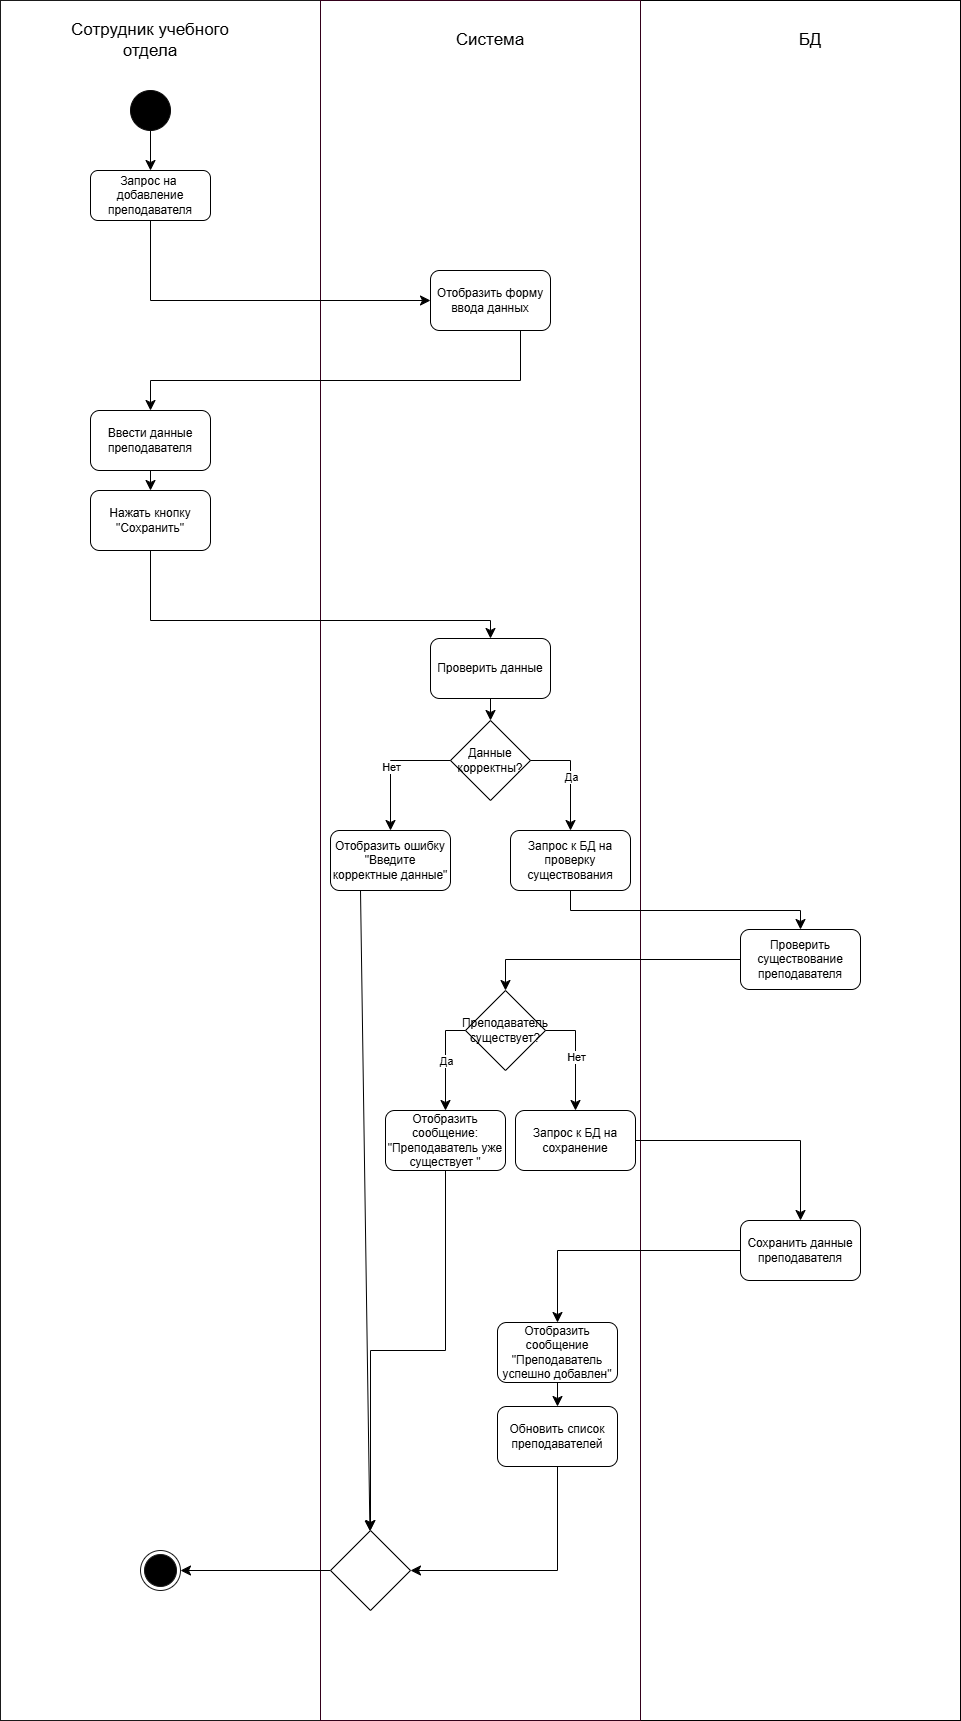

The diagram above was exported from draw.io. Its source (the exported page's mxGraphModel, read from the mxfile embedded in the PNG):
<mxGraphModel dx="1744" dy="946" grid="1" gridSize="10" guides="1" tooltips="1" connect="1" arrows="1" fold="1" page="1" pageScale="1" pageWidth="827" pageHeight="1169" math="0" shadow="0">
  <root>
    <mxCell id="0" />
    <mxCell id="1" parent="0" />
    <mxCell id="TK01Oh8qeMArQI9EXrVC-1" parent="1" style="rounded=0;whiteSpace=wrap;html=1;direction=south;strokeColor=light-dark(#1a1a1a, #ff9090);movable=1;resizable=1;rotatable=1;deletable=1;editable=1;locked=0;connectable=1;" value="" vertex="1">
      <mxGeometry height="1720" width="320" x="100" y="210" as="geometry" />
    </mxCell>
    <mxCell id="TK01Oh8qeMArQI9EXrVC-2" parent="1" style="rounded=0;whiteSpace=wrap;html=1;direction=south;movable=1;resizable=1;rotatable=1;deletable=1;editable=1;locked=0;connectable=1;" value="" vertex="1">
      <mxGeometry height="1720" width="320" x="740" y="210" as="geometry" />
    </mxCell>
    <mxCell id="TK01Oh8qeMArQI9EXrVC-3" parent="1" style="rounded=0;whiteSpace=wrap;html=1;direction=south;strokeColor=#33001A;movable=1;resizable=1;rotatable=1;deletable=1;editable=1;locked=0;connectable=1;" value="" vertex="1">
      <mxGeometry height="1720" width="320" x="420" y="210" as="geometry" />
    </mxCell>
    <mxCell id="TK01Oh8qeMArQI9EXrVC-4" parent="1" style="text;html=1;whiteSpace=wrap;strokeColor=none;fillColor=none;align=center;verticalAlign=middle;rounded=0;movable=1;resizable=1;rotatable=1;deletable=1;editable=1;locked=0;connectable=1;" value="&lt;font style=&quot;font-size: 17px;&quot;&gt;Сотрудник учебного отдела&lt;/font&gt;" vertex="1">
      <mxGeometry height="30" width="170" x="165" y="235" as="geometry" />
    </mxCell>
    <mxCell id="TK01Oh8qeMArQI9EXrVC-5" parent="1" style="text;html=1;whiteSpace=wrap;strokeColor=none;fillColor=none;align=center;verticalAlign=middle;rounded=0;movable=0;resizable=0;rotatable=0;deletable=0;editable=0;locked=1;connectable=0;" value="&lt;font style=&quot;font-size: 17px;&quot;&gt;Система&lt;/font&gt;" vertex="1">
      <mxGeometry height="40" width="100" x="540" y="230" as="geometry" />
    </mxCell>
    <mxCell id="TK01Oh8qeMArQI9EXrVC-6" parent="1" style="text;html=1;whiteSpace=wrap;strokeColor=none;fillColor=none;align=center;verticalAlign=middle;rounded=0;movable=0;resizable=0;rotatable=0;deletable=0;editable=0;locked=1;connectable=0;" value="&lt;font style=&quot;font-size: 17px;&quot;&gt;БД&lt;/font&gt;" vertex="1">
      <mxGeometry height="40" width="100" x="860" y="230" as="geometry" />
    </mxCell>
    <mxCell id="TK01Oh8qeMArQI9EXrVC-8" parent="1" style="rounded=1;whiteSpace=wrap;html=1;" value="Запрос на&amp;nbsp;&lt;div&gt;&lt;span style=&quot;background-color: transparent; color: light-dark(rgb(0, 0, 0), rgb(255, 255, 255));&quot;&gt;добавление преподавателя&lt;/span&gt;&lt;/div&gt;" vertex="1">
      <mxGeometry height="50" width="120" x="190" y="380" as="geometry" />
    </mxCell>
    <mxCell id="TK01Oh8qeMArQI9EXrVC-11" edge="1" parent="1" source="TK01Oh8qeMArQI9EXrVC-8" style="edgeStyle=orthogonalEdgeStyle;rounded=0;orthogonalLoop=1;jettySize=auto;html=1;exitX=0.5;exitY=1;exitDx=0;exitDy=0;entryX=0;entryY=0.5;entryDx=0;entryDy=0;fontSize=12;startSize=8;endSize=8;" target="TK01Oh8qeMArQI9EXrVC-14">
      <mxGeometry relative="1" as="geometry">
        <Array as="points">
          <mxPoint x="250" y="510" />
        </Array>
        <mxPoint x="249.9999999999999" y="530" as="sourcePoint" />
        <mxPoint x="589.9999999999999" y="596" as="targetPoint" />
      </mxGeometry>
    </mxCell>
    <mxCell id="TK01Oh8qeMArQI9EXrVC-14" parent="1" style="rounded=1;whiteSpace=wrap;html=1;" value="Отобразить форму ввода данных" vertex="1">
      <mxGeometry height="60" width="120" x="530" y="480" as="geometry" />
    </mxCell>
    <mxCell id="TK01Oh8qeMArQI9EXrVC-17" edge="1" parent="1" source="TK01Oh8qeMArQI9EXrVC-14" style="edgeStyle=orthogonalEdgeStyle;rounded=0;orthogonalLoop=1;jettySize=auto;html=1;exitX=0.75;exitY=1;exitDx=0;exitDy=0;entryX=0.5;entryY=0;entryDx=0;entryDy=0;fontSize=12;startSize=8;endSize=8;" target="TK01Oh8qeMArQI9EXrVC-20">
      <mxGeometry relative="1" as="geometry">
        <Array as="points">
          <mxPoint x="620" y="590" />
          <mxPoint x="250" y="590" />
        </Array>
        <mxPoint x="589.9999999999998" y="770" as="sourcePoint" />
      </mxGeometry>
    </mxCell>
    <mxCell id="TK01Oh8qeMArQI9EXrVC-20" parent="1" style="rounded=1;whiteSpace=wrap;html=1;" value="Ввести данные преподавателя" vertex="1">
      <mxGeometry height="60" width="120" x="190" y="620" as="geometry" />
    </mxCell>
    <mxCell id="TK01Oh8qeMArQI9EXrVC-21" edge="1" parent="1" source="TK01Oh8qeMArQI9EXrVC-20" style="edgeStyle=none;curved=1;rounded=0;orthogonalLoop=1;jettySize=auto;html=1;exitX=0.5;exitY=1;exitDx=0;exitDy=0;entryX=0.5;entryY=0;entryDx=0;entryDy=0;fontSize=12;startSize=8;endSize=8;" target="TK01Oh8qeMArQI9EXrVC-24">
      <mxGeometry relative="1" as="geometry">
        <mxPoint x="250" y="770" as="sourcePoint" />
      </mxGeometry>
    </mxCell>
    <mxCell id="TK01Oh8qeMArQI9EXrVC-23" edge="1" parent="1" source="TK01Oh8qeMArQI9EXrVC-24" style="edgeStyle=orthogonalEdgeStyle;rounded=0;orthogonalLoop=1;jettySize=auto;html=1;exitX=0.5;exitY=1;exitDx=0;exitDy=0;entryX=0.5;entryY=0;entryDx=0;entryDy=0;fontSize=12;startSize=8;endSize=8;" target="TK01Oh8qeMArQI9EXrVC-26">
      <mxGeometry relative="1" as="geometry">
        <Array as="points">
          <mxPoint x="250" y="830" />
          <mxPoint x="590" y="830" />
        </Array>
        <mxPoint x="250" y="550" as="sourcePoint" />
      </mxGeometry>
    </mxCell>
    <mxCell id="TK01Oh8qeMArQI9EXrVC-24" parent="1" style="rounded=1;whiteSpace=wrap;html=1;" value="Нажать кнопку &quot;Сохранить&quot;" vertex="1">
      <mxGeometry height="60" width="120" x="190" y="700" as="geometry" />
    </mxCell>
    <mxCell id="TK01Oh8qeMArQI9EXrVC-25" edge="1" parent="1" source="TK01Oh8qeMArQI9EXrVC-26" style="edgeStyle=none;curved=1;rounded=0;orthogonalLoop=1;jettySize=auto;html=1;exitX=0.5;exitY=1;exitDx=0;exitDy=0;entryX=0.5;entryY=0;entryDx=0;entryDy=0;fontSize=12;startSize=8;endSize=8;" target="TK01Oh8qeMArQI9EXrVC-27">
      <mxGeometry relative="1" as="geometry" />
    </mxCell>
    <mxCell id="TK01Oh8qeMArQI9EXrVC-26" parent="1" style="rounded=1;whiteSpace=wrap;html=1;" value="Проверить данные" vertex="1">
      <mxGeometry height="60" width="120" x="530" y="848" as="geometry" />
    </mxCell>
    <mxCell id="TK01Oh8qeMArQI9EXrVC-27" parent="1" style="rhombus;whiteSpace=wrap;html=1;" value="Данные корректны?" vertex="1">
      <mxGeometry height="80" width="80" x="550" y="930" as="geometry" />
    </mxCell>
    <mxCell id="TK01Oh8qeMArQI9EXrVC-28" edge="1" parent="1" source="TK01Oh8qeMArQI9EXrVC-29" style="edgeStyle=orthogonalEdgeStyle;rounded=0;orthogonalLoop=1;jettySize=auto;html=1;exitX=0.5;exitY=1;exitDx=0;exitDy=0;entryX=0.5;entryY=0;entryDx=0;entryDy=0;fontSize=12;startSize=8;endSize=8;" target="TK01Oh8qeMArQI9EXrVC-39">
      <mxGeometry relative="1" as="geometry">
        <Array as="points">
          <mxPoint x="670" y="1120" />
          <mxPoint x="900" y="1120" />
        </Array>
      </mxGeometry>
    </mxCell>
    <mxCell id="TK01Oh8qeMArQI9EXrVC-29" parent="1" style="rounded=1;whiteSpace=wrap;html=1;" value="Запрос к БД на проверку существования" vertex="1">
      <mxGeometry height="60" width="120" x="610" y="1040" as="geometry" />
    </mxCell>
    <mxCell id="TK01Oh8qeMArQI9EXrVC-30" edge="1" parent="1" source="TK01Oh8qeMArQI9EXrVC-31" style="edgeStyle=none;curved=1;rounded=0;orthogonalLoop=1;jettySize=auto;html=1;exitX=0.25;exitY=1;exitDx=0;exitDy=0;fontSize=12;startSize=8;endSize=8;" target="TK01Oh8qeMArQI9EXrVC-78">
      <mxGeometry relative="1" as="geometry">
        <mxPoint x="490" y="1557" as="targetPoint" />
      </mxGeometry>
    </mxCell>
    <mxCell id="TK01Oh8qeMArQI9EXrVC-31" parent="1" style="rounded=1;whiteSpace=wrap;html=1;" value="Отобразить ошибку &quot;Введите корректные данные&quot;" vertex="1">
      <mxGeometry height="60" width="120" x="430" y="1040" as="geometry" />
    </mxCell>
    <mxCell id="TK01Oh8qeMArQI9EXrVC-32" edge="1" parent="1" source="TK01Oh8qeMArQI9EXrVC-27" style="endArrow=classic;html=1;rounded=0;fontSize=12;startSize=8;endSize=8;exitX=1;exitY=0.5;exitDx=0;exitDy=0;entryX=0.5;entryY=0;entryDx=0;entryDy=0;edgeStyle=orthogonalEdgeStyle;" target="TK01Oh8qeMArQI9EXrVC-29" value="">
      <mxGeometry relative="1" as="geometry">
        <mxPoint x="450" y="930" as="sourcePoint" />
        <mxPoint x="550" y="930" as="targetPoint" />
      </mxGeometry>
    </mxCell>
    <mxCell id="TK01Oh8qeMArQI9EXrVC-33" connectable="0" parent="TK01Oh8qeMArQI9EXrVC-32" style="edgeLabel;resizable=0;html=1;;align=center;verticalAlign=middle;" value="Да" vertex="1">
      <mxGeometry relative="1" as="geometry" />
    </mxCell>
    <mxCell id="TK01Oh8qeMArQI9EXrVC-34" edge="1" parent="1" source="TK01Oh8qeMArQI9EXrVC-27" style="endArrow=classic;html=1;rounded=0;fontSize=12;startSize=8;endSize=8;exitX=0;exitY=0.5;exitDx=0;exitDy=0;entryX=0.5;entryY=0;entryDx=0;entryDy=0;edgeStyle=orthogonalEdgeStyle;" target="TK01Oh8qeMArQI9EXrVC-31" value="">
      <mxGeometry relative="1" as="geometry">
        <mxPoint x="700" y="970" as="sourcePoint" />
        <mxPoint x="660" y="1050" as="targetPoint" />
      </mxGeometry>
    </mxCell>
    <mxCell id="TK01Oh8qeMArQI9EXrVC-35" connectable="0" parent="TK01Oh8qeMArQI9EXrVC-34" style="edgeLabel;resizable=0;html=1;;align=center;verticalAlign=middle;" value="Нет" vertex="1">
      <mxGeometry relative="1" as="geometry" />
    </mxCell>
    <mxCell id="TK01Oh8qeMArQI9EXrVC-36" edge="1" parent="1" source="TK01Oh8qeMArQI9EXrVC-37" style="edgeStyle=none;curved=1;rounded=0;orthogonalLoop=1;jettySize=auto;html=1;exitX=0.5;exitY=1;exitDx=0;exitDy=0;entryX=0.5;entryY=0;entryDx=0;entryDy=0;fontSize=12;startSize=8;endSize=8;" target="TK01Oh8qeMArQI9EXrVC-8">
      <mxGeometry relative="1" as="geometry" />
    </mxCell>
    <mxCell id="TK01Oh8qeMArQI9EXrVC-37" parent="1" style="ellipse;whiteSpace=wrap;html=1;aspect=fixed;strokeColor=light-dark(#0d0c0c, #ededed);fillColor=#000000;" value="" vertex="1">
      <mxGeometry height="40" width="40" x="230" y="300" as="geometry" />
    </mxCell>
    <mxCell id="TK01Oh8qeMArQI9EXrVC-90" edge="1" parent="1" source="TK01Oh8qeMArQI9EXrVC-39" style="edgeStyle=orthogonalEdgeStyle;rounded=0;orthogonalLoop=1;jettySize=auto;html=1;exitX=0;exitY=0.5;exitDx=0;exitDy=0;entryX=0.5;entryY=0;entryDx=0;entryDy=0;fontSize=12;startSize=8;endSize=8;" target="TK01Oh8qeMArQI9EXrVC-81">
      <mxGeometry relative="1" as="geometry" />
    </mxCell>
    <mxCell id="TK01Oh8qeMArQI9EXrVC-39" parent="1" style="rounded=1;whiteSpace=wrap;html=1;" value="Проверить существование преподавателя" vertex="1">
      <mxGeometry height="60" width="120" x="840" y="1139" as="geometry" />
    </mxCell>
    <mxCell id="TK01Oh8qeMArQI9EXrVC-44" edge="1" parent="1" source="TK01Oh8qeMArQI9EXrVC-45" style="edgeStyle=none;curved=1;rounded=0;orthogonalLoop=1;jettySize=auto;html=1;exitX=0.5;exitY=1;exitDx=0;exitDy=0;entryX=0.5;entryY=0;entryDx=0;entryDy=0;fontSize=12;startSize=8;endSize=8;" target="TK01Oh8qeMArQI9EXrVC-47">
      <mxGeometry relative="1" as="geometry" />
    </mxCell>
    <mxCell id="TK01Oh8qeMArQI9EXrVC-45" parent="1" style="rounded=1;whiteSpace=wrap;html=1;" value="Отобразить сообщение &quot;Преподаватель успешно добавлен&quot;" vertex="1">
      <mxGeometry height="60" width="120" x="597" y="1532" as="geometry" />
    </mxCell>
    <mxCell id="TK01Oh8qeMArQI9EXrVC-46" edge="1" parent="1" source="TK01Oh8qeMArQI9EXrVC-47" style="edgeStyle=orthogonalEdgeStyle;rounded=0;orthogonalLoop=1;jettySize=auto;html=1;exitX=0.5;exitY=1;exitDx=0;exitDy=0;entryX=1;entryY=0.5;entryDx=0;entryDy=0;fontSize=12;startSize=8;endSize=8;" target="TK01Oh8qeMArQI9EXrVC-78">
      <mxGeometry relative="1" as="geometry">
        <mxPoint x="530" y="1716" as="targetPoint" />
      </mxGeometry>
    </mxCell>
    <mxCell id="TK01Oh8qeMArQI9EXrVC-47" parent="1" style="rounded=1;whiteSpace=wrap;html=1;" value="&lt;span style=&quot;font-size: 12px;&quot;&gt;Обновить список преподавателей&lt;/span&gt;" vertex="1">
      <mxGeometry height="60" width="120" x="597" y="1616" as="geometry" />
    </mxCell>
    <mxCell id="TK01Oh8qeMArQI9EXrVC-77" parent="1" style="ellipse;html=1;shape=endState;fillColor=#000000;strokeColor=light-dark(#1a1a1a, #ff9090);" value="" vertex="1">
      <mxGeometry height="40" width="40" x="240" y="1760" as="geometry" />
    </mxCell>
    <mxCell id="TK01Oh8qeMArQI9EXrVC-96" edge="1" parent="1" source="TK01Oh8qeMArQI9EXrVC-78" style="edgeStyle=orthogonalEdgeStyle;shape=connector;rounded=0;orthogonalLoop=1;jettySize=auto;html=1;exitX=0;exitY=0.5;exitDx=0;exitDy=0;entryX=1;entryY=0.5;entryDx=0;entryDy=0;strokeColor=default;align=center;verticalAlign=middle;fontFamily=Helvetica;fontSize=12;fontColor=default;labelBackgroundColor=default;startSize=8;endArrow=classic;endSize=8;" target="TK01Oh8qeMArQI9EXrVC-77">
      <mxGeometry relative="1" as="geometry" />
    </mxCell>
    <mxCell id="TK01Oh8qeMArQI9EXrVC-78" parent="1" style="rhombus;whiteSpace=wrap;html=1;" value="" vertex="1">
      <mxGeometry height="80" width="80" x="430" y="1740" as="geometry" />
    </mxCell>
    <mxCell id="TK01Oh8qeMArQI9EXrVC-81" parent="1" style="rhombus;whiteSpace=wrap;html=1;" value="Преподаватель существует?" vertex="1">
      <mxGeometry height="80" width="80" x="565" y="1200" as="geometry" />
    </mxCell>
    <mxCell id="TK01Oh8qeMArQI9EXrVC-97" edge="1" parent="1" source="TK01Oh8qeMArQI9EXrVC-82" style="edgeStyle=orthogonalEdgeStyle;shape=connector;rounded=0;orthogonalLoop=1;jettySize=auto;html=1;exitX=0.5;exitY=1;exitDx=0;exitDy=0;entryX=0.5;entryY=0;entryDx=0;entryDy=0;strokeColor=default;align=center;verticalAlign=middle;fontFamily=Helvetica;fontSize=12;fontColor=default;labelBackgroundColor=default;startSize=8;endArrow=classic;endSize=8;" target="TK01Oh8qeMArQI9EXrVC-78">
      <mxGeometry relative="1" as="geometry" />
    </mxCell>
    <mxCell id="TK01Oh8qeMArQI9EXrVC-82" parent="1" style="rounded=1;whiteSpace=wrap;html=1;" value="Отобразить сообщение: &quot;Преподаватель уже существует &quot;" vertex="1">
      <mxGeometry height="60" width="120" x="485" y="1320" as="geometry" />
    </mxCell>
    <mxCell id="TK01Oh8qeMArQI9EXrVC-83" edge="1" parent="1" source="TK01Oh8qeMArQI9EXrVC-81" style="endArrow=classic;html=1;rounded=0;fontSize=12;startSize=8;endSize=8;exitX=0;exitY=0.5;exitDx=0;exitDy=0;entryX=0.5;entryY=0;entryDx=0;entryDy=0;edgeStyle=orthogonalEdgeStyle;" target="TK01Oh8qeMArQI9EXrVC-82" value="">
      <mxGeometry relative="1" as="geometry">
        <mxPoint x="535" y="1210" as="sourcePoint" />
        <mxPoint x="575" y="1280" as="targetPoint" />
      </mxGeometry>
    </mxCell>
    <mxCell id="TK01Oh8qeMArQI9EXrVC-84" connectable="0" parent="TK01Oh8qeMArQI9EXrVC-83" style="edgeLabel;resizable=0;html=1;;align=center;verticalAlign=middle;" value="Да" vertex="1">
      <mxGeometry relative="1" as="geometry" />
    </mxCell>
    <mxCell id="TK01Oh8qeMArQI9EXrVC-92" edge="1" parent="1" source="TK01Oh8qeMArQI9EXrVC-87" style="edgeStyle=orthogonalEdgeStyle;rounded=0;orthogonalLoop=1;jettySize=auto;html=1;exitX=1;exitY=0.5;exitDx=0;exitDy=0;entryX=0.5;entryY=0;entryDx=0;entryDy=0;fontSize=12;startSize=8;endSize=8;" target="TK01Oh8qeMArQI9EXrVC-91">
      <mxGeometry relative="1" as="geometry" />
    </mxCell>
    <mxCell id="TK01Oh8qeMArQI9EXrVC-87" parent="1" style="rounded=1;whiteSpace=wrap;html=1;" value="Запрос к БД на сохранение" vertex="1">
      <mxGeometry height="60" width="120" x="615" y="1320" as="geometry" />
    </mxCell>
    <mxCell id="TK01Oh8qeMArQI9EXrVC-88" edge="1" parent="1" source="TK01Oh8qeMArQI9EXrVC-81" style="endArrow=classic;html=1;rounded=0;fontSize=12;startSize=8;endSize=8;exitX=1;exitY=0.5;exitDx=0;exitDy=0;entryX=0.5;entryY=0;entryDx=0;entryDy=0;edgeStyle=orthogonalEdgeStyle;" target="TK01Oh8qeMArQI9EXrVC-87" value="">
      <mxGeometry relative="1" as="geometry">
        <mxPoint x="770" y="1200" as="sourcePoint" />
        <mxPoint x="710" y="1270" as="targetPoint" />
      </mxGeometry>
    </mxCell>
    <mxCell id="TK01Oh8qeMArQI9EXrVC-89" connectable="0" parent="TK01Oh8qeMArQI9EXrVC-88" style="edgeLabel;resizable=0;html=1;;align=center;verticalAlign=middle;" value="Нет" vertex="1">
      <mxGeometry relative="1" as="geometry" />
    </mxCell>
    <mxCell id="TK01Oh8qeMArQI9EXrVC-93" edge="1" parent="1" source="TK01Oh8qeMArQI9EXrVC-91" style="edgeStyle=orthogonalEdgeStyle;shape=connector;rounded=0;orthogonalLoop=1;jettySize=auto;html=1;exitX=0;exitY=0.5;exitDx=0;exitDy=0;entryX=0.5;entryY=0;entryDx=0;entryDy=0;strokeColor=default;align=center;verticalAlign=middle;fontFamily=Helvetica;fontSize=12;fontColor=default;labelBackgroundColor=default;startSize=8;endArrow=classic;endSize=8;" target="TK01Oh8qeMArQI9EXrVC-45">
      <mxGeometry relative="1" as="geometry" />
    </mxCell>
    <mxCell id="TK01Oh8qeMArQI9EXrVC-91" parent="1" style="rounded=1;whiteSpace=wrap;html=1;" value="Сохранить данные преподавателя" vertex="1">
      <mxGeometry height="60" width="120" x="840" y="1430" as="geometry" />
    </mxCell>
  </root>
</mxGraphModel>